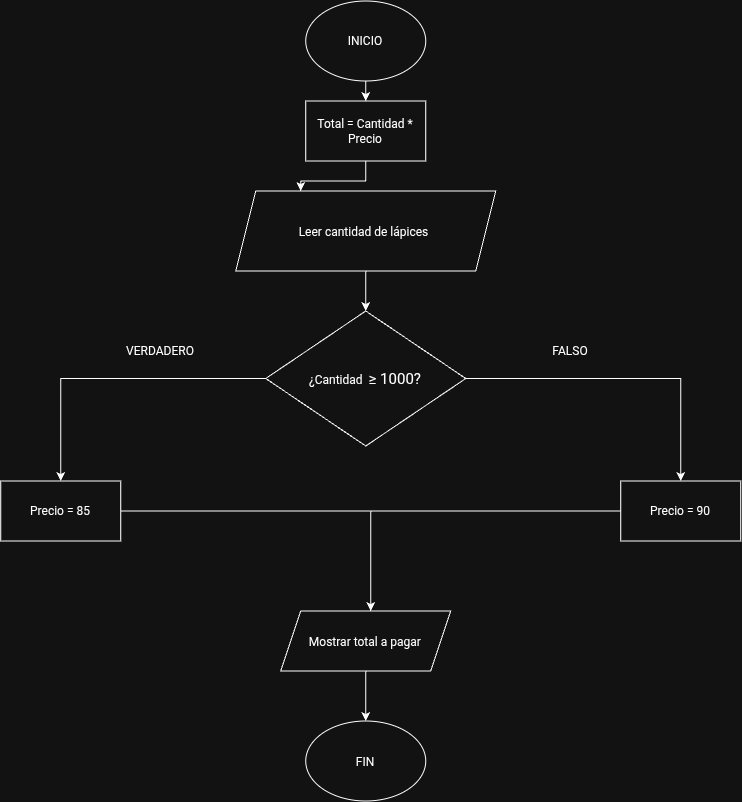

The diagram above was exported from draw.io. Its source (the exported page's mxGraphModel, read from the mxfile embedded in the PNG):
<mxGraphModel dx="1321" dy="853" grid="1" gridSize="10" guides="1" tooltips="1" connect="1" arrows="1" fold="1" page="1" pageScale="1" pageWidth="850" pageHeight="1100" math="0" shadow="0">
  <root>
    <mxCell id="0" />
    <mxCell id="1" parent="0" />
    <mxCell id="EcBIretTazvdTmWIlWwX-1" parent="1" style="ellipse;whiteSpace=wrap;html=1;shapeInside=1;" value="&lt;div&gt;&lt;br&gt;&lt;/div&gt;&lt;div&gt;&lt;br&gt;&lt;/div&gt;&lt;div&gt;INICIO&lt;/div&gt;" vertex="1">
      <mxGeometry height="80" width="120" x="365" y="10" as="geometry" />
    </mxCell>
    <mxCell id="EcBIretTazvdTmWIlWwX-37" edge="1" parent="1" source="EcBIretTazvdTmWIlWwX-3" style="edgeStyle=orthogonalEdgeStyle;rounded=0;orthogonalLoop=1;jettySize=auto;html=1;entryX=0.5;entryY=0;entryDx=0;entryDy=0;" target="EcBIretTazvdTmWIlWwX-8">
      <mxGeometry relative="1" as="geometry" />
    </mxCell>
    <mxCell id="EcBIretTazvdTmWIlWwX-3" parent="1" style="shape=parallelogram;perimeter=parallelogramPerimeter;whiteSpace=wrap;html=1;shapeInside=1;fixedSize=1;" value="Leer cantidad de lápices&amp;nbsp;" vertex="1">
      <mxGeometry height="80" width="260" x="295" y="200" as="geometry" />
    </mxCell>
    <mxCell id="EcBIretTazvdTmWIlWwX-4" edge="1" parent="1" source="EcBIretTazvdTmWIlWwX-3" style="edgeStyle=orthogonalEdgeStyle;rounded=0;orthogonalLoop=1;jettySize=auto;html=1;innerLoopWaypoints=1;exitX=0.5;exitY=1;exitDx=0;exitDy=0;" target="EcBIretTazvdTmWIlWwX-3">
      <mxGeometry relative="1" as="geometry" />
    </mxCell>
    <mxCell id="EcBIretTazvdTmWIlWwX-22" edge="1" parent="1" source="EcBIretTazvdTmWIlWwX-8" style="edgeStyle=orthogonalEdgeStyle;rounded=0;orthogonalLoop=1;jettySize=auto;html=1;">
      <mxGeometry relative="1" as="geometry">
        <mxPoint x="119.99999999999977" y="490" as="targetPoint" />
      </mxGeometry>
    </mxCell>
    <mxCell id="EcBIretTazvdTmWIlWwX-23" edge="1" parent="1" source="EcBIretTazvdTmWIlWwX-8" style="edgeStyle=orthogonalEdgeStyle;rounded=0;orthogonalLoop=1;jettySize=auto;html=1;">
      <mxGeometry relative="1" as="geometry">
        <mxPoint x="740" y="490" as="targetPoint" />
      </mxGeometry>
    </mxCell>
    <mxCell id="EcBIretTazvdTmWIlWwX-8" parent="1" style="rhombus;whiteSpace=wrap;html=1;shapeInside=1;" value="¿Cantidad&amp;nbsp;&amp;nbsp;&lt;span style=&quot;font-size: 15px; background-color: transparent; color: light-dark(rgb(0, 0, 0), rgb(255, 255, 255));&quot;&gt;≥ 1000?&lt;/span&gt;" vertex="1">
      <mxGeometry height="135" width="200" x="325" y="320" as="geometry" />
    </mxCell>
    <mxCell id="EcBIretTazvdTmWIlWwX-13" parent="1" style="text;html=1;whiteSpace=wrap;strokeColor=none;fillColor=none;align=center;verticalAlign=middle;rounded=0;" value="VERDADERO" vertex="1">
      <mxGeometry width="60" x="190" y="360" as="geometry" />
    </mxCell>
    <mxCell id="EcBIretTazvdTmWIlWwX-14" parent="1" style="text;html=1;whiteSpace=wrap;strokeColor=none;fillColor=none;align=center;verticalAlign=middle;rounded=0;" value="FALSO" vertex="1">
      <mxGeometry height="190" width="60" x="600" y="265" as="geometry" />
    </mxCell>
    <mxCell id="EcBIretTazvdTmWIlWwX-24" edge="1" parent="1" source="EcBIretTazvdTmWIlWwX-15" style="edgeStyle=orthogonalEdgeStyle;rounded=0;orthogonalLoop=1;jettySize=auto;html=1;">
      <mxGeometry relative="1" as="geometry">
        <mxPoint x="429.9999999999998" y="620.0000000000002" as="targetPoint" />
      </mxGeometry>
    </mxCell>
    <mxCell id="EcBIretTazvdTmWIlWwX-15" parent="1" style="rounded=0;whiteSpace=wrap;html=1;" value="Precio = 85" vertex="1">
      <mxGeometry height="60" width="120" x="60" y="490" as="geometry" />
    </mxCell>
    <mxCell id="EcBIretTazvdTmWIlWwX-25" edge="1" parent="1" source="EcBIretTazvdTmWIlWwX-16" style="edgeStyle=orthogonalEdgeStyle;rounded=0;orthogonalLoop=1;jettySize=auto;html=1;endArrow=none;endFill=0;">
      <mxGeometry relative="1" as="geometry">
        <mxPoint x="409.9999999999998" y="520" as="targetPoint" />
      </mxGeometry>
    </mxCell>
    <mxCell id="EcBIretTazvdTmWIlWwX-16" parent="1" style="rounded=0;whiteSpace=wrap;html=1;" value="Precio = 90" vertex="1">
      <mxGeometry height="60" width="120" x="680" y="490" as="geometry" />
    </mxCell>
    <mxCell id="EcBIretTazvdTmWIlWwX-28" edge="1" parent="1" source="EcBIretTazvdTmWIlWwX-27" style="edgeStyle=orthogonalEdgeStyle;rounded=0;orthogonalLoop=1;jettySize=auto;html=1;">
      <mxGeometry relative="1" as="geometry">
        <mxPoint x="425" y="730" as="targetPoint" />
      </mxGeometry>
    </mxCell>
    <mxCell id="EcBIretTazvdTmWIlWwX-27" parent="1" style="shape=parallelogram;perimeter=parallelogramPerimeter;whiteSpace=wrap;html=1;shapeInside=1;fixedSize=1;" value="&lt;div&gt;&lt;br&gt;&lt;/div&gt;&lt;div&gt;Mostrar total a pagar&lt;/div&gt;" vertex="1">
      <mxGeometry height="60" width="170" x="340" y="620" as="geometry" />
    </mxCell>
    <mxCell id="EcBIretTazvdTmWIlWwX-31" edge="1" parent="1" source="EcBIretTazvdTmWIlWwX-1" style="edgeStyle=orthogonalEdgeStyle;rounded=0;orthogonalLoop=1;jettySize=auto;html=1;" target="EcBIretTazvdTmWIlWwX-26" value="">
      <mxGeometry relative="1" as="geometry">
        <mxPoint x="425" y="90" as="sourcePoint" />
        <mxPoint x="425" y="170" as="targetPoint" />
      </mxGeometry>
    </mxCell>
    <mxCell id="EcBIretTazvdTmWIlWwX-33" edge="1" parent="1" source="EcBIretTazvdTmWIlWwX-26" style="edgeStyle=orthogonalEdgeStyle;rounded=0;orthogonalLoop=1;jettySize=auto;html=1;entryX=0.25;entryY=0;entryDx=0;entryDy=0;" target="EcBIretTazvdTmWIlWwX-3">
      <mxGeometry relative="1" as="geometry" />
    </mxCell>
    <mxCell id="EcBIretTazvdTmWIlWwX-26" parent="1" style="rounded=0;whiteSpace=wrap;html=1;" value="Total = Cantidad * Precio" vertex="1">
      <mxGeometry height="60" width="120" x="365" y="110" as="geometry" />
    </mxCell>
    <mxCell id="EcBIretTazvdTmWIlWwX-34" parent="1" style="ellipse;whiteSpace=wrap;html=1;shapeInside=1;" value="FIN" vertex="1">
      <mxGeometry height="80" width="120" x="365" y="730" as="geometry" />
    </mxCell>
  </root>
</mxGraphModel>